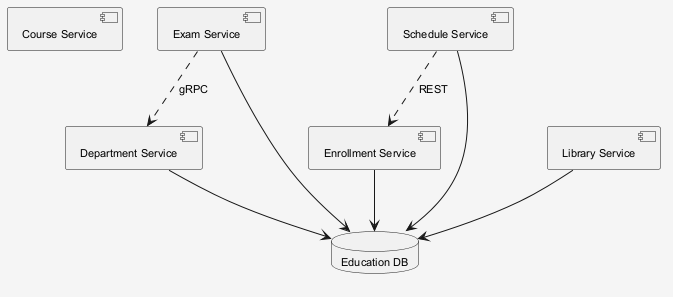

The diagram above was rendered by PlantUML. Its source (embedded in the PNG):
@startuml
skinparam shadowing false
skinparam backgroundColor #F5F5F5
skinparam defaultFontSize 11
component "Course Service" as C_CourseService
component "Exam Service" as C_ExamService
component "Enrollment Service" as C_EnrollmentService
component "Library Service" as C_LibraryService
component "Schedule Service" as C_ScheduleService
component "Department Service" as C_DepartmentService
database "Education DB" as DB_education
C_ExamService --> DB_education
C_EnrollmentService --> DB_education
C_LibraryService --> DB_education
C_ScheduleService --> DB_education
C_DepartmentService --> DB_education
C_ScheduleService ..> C_EnrollmentService : REST
C_ExamService ..> C_DepartmentService : gRPC
@enduml